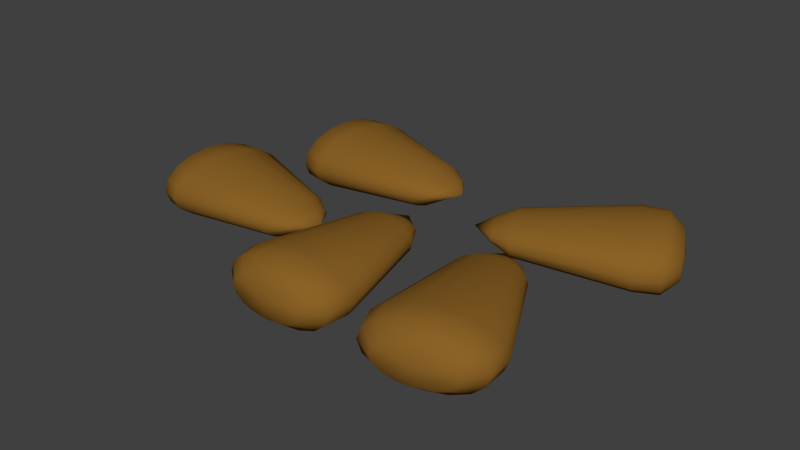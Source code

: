 # Source: almonds.blend  (saved by Blender 2.68.0; exported with 4.5.12 LTS)
import bpy
from mathutils import Matrix  # noqa: F401  (used for matrix-valued properties, if any)

bpy.ops.wm.read_factory_settings(use_empty=True)
scene = bpy.context.scene
scene.name = 'Scene'

# ---- collections
col_collection_1 = bpy.data.collections.new('Collection 1'); scene.collection.children.link(col_collection_1)

# ---- materials (node trees are filled in below, after node groups)
mat_brown = bpy.data.materials.new('brown')
mat_brown.alpha_threshold = 0.0
mat_brown.use_transparent_shadow = False
mat_brown.diffuse_color = (0.2598, 0.1229, 0.01991, 1.0)
mat_brown.roughness = 0.5
mat_brown.specular_intensity = 0.09259
mat_brown.line_color = (0.0, 0.0, 0.0, 1.0)

# ---- material node trees

# ---- world
world_world = bpy.data.worlds.new('World'); scene.world = world_world
world_world.color = (0.05088, 0.05088, 0.05088)
world_world.use_sun_shadow = False
world_world.sun_shadow_jitter_overblur = 0.0
world_world.cycles.sampling_method = 'MANUAL'
world_world.cycles.sample_map_resolution = 256

# ---- meshes
me_cone = bpy.data.meshes.new('Cone')
me_cone.from_pydata([(4.692e-07, -0.01595, -1.201), (4.924e-07, 0.3386, -1.011), (0.2361, 0.3127, -1.011), (0.4363, 0.2388, -1.008), (0.57, 0.1282, -1.004), (0.617, -0.002234, -0.9998), (0.57, -0.1327, -0.9954), (0.4363, -0.2433, -0.9916), (4.692e-07, 0.06535, 0.8718), (0.2361, -0.3172, -0.9891), (5.855e-07, -0.3431, -0.9882), (-0.2361, -0.3172, -0.9891), (-0.4363, -0.2433, -0.9916), (-0.57, -0.1327, -0.9954), (-0.617, -0.002234, -0.9998), (-0.57, 0.1282, -1.004), (-0.4363, 0.2388, -1.008), (-0.2361, 0.3127, -1.011), (0.4165, -0.0132, -1.161), (-0.2945, 0.133, -1.17), (-0.1594, -0.2043, -1.148), (0.2945, 0.133, -1.17), (-0.4165, -0.0132, -1.161), (0.1594, -0.2043, -1.148), (0.3848, -0.09235, -1.155), (6.234e-07, 0.1936, -1.174), (-0.1594, 0.1779, -1.173), (-0.2945, -0.1595, -1.151), (0.3848, 0.06595, -1.166), (-0.3848, 0.06595, -1.166), (6.428e-07, -0.22, -1.147), (0.2945, -0.1595, -1.151), (0.1594, 0.1779, -1.173), (-0.3848, -0.09235, -1.155), (0.1446, -0.1231, 0.4693), (0.1445, 0.2573, 0.4501), (-0.3485, 0.146, 0.4563), (0.0001385, -0.1387, 0.4702), (0.2669, 0.2127, 0.4523), (-0.2667, 0.2127, 0.4528), (-0.1443, -0.123, 0.4696), (0.3488, 0.1459, 0.4557), (-0.1443, 0.2573, 0.4503), (-0.2667, -0.07835, 0.4676), (0.3775, 0.06706, 0.4596), (-0.3485, -0.01154, 0.4643), (0.3488, -0.01173, 0.4635), (7.099e-05, 0.273, 0.4494), (0.267, -0.07852, 0.4669), (-0.3772, 0.06723, 0.4603), (0.4764, -0.2336, -0.7207), (0.2578, 0.3073, -0.7466), (0.4764, 0.2354, -0.7432), (0.6224, 0.1278, -0.738), (0.6737, 0.000891, -0.732), (0.6224, -0.126, -0.7259), (0.2579, -0.3055, -0.7172), (7.42e-05, -0.3307, -0.7159), (-0.2577, -0.3055, -0.7171), (-0.4763, -0.2336, -0.7204), (-0.6223, -0.1259, -0.7255), (-0.6735, 0.0009756, -0.7316), (-0.6223, 0.1279, -0.7377), (-0.4763, 0.2355, -0.743), (-0.2577, 0.3073, -0.7465), (2.775e-05, 0.3326, -0.7478), (-0.2341, 0.02965, 0.6681), (-0.09694, -0.02215, 0.6705), (0.09698, 0.1546, 0.6615), (0.2342, 0.02957, 0.6677), (0.2342, 0.1028, 0.6641), (-0.234, 0.1029, 0.6644), (-0.09692, 0.1546, 0.6616), (6.561e-05, -0.02946, 0.6707), (0.1793, -0.001465, 0.6693), (-0.1792, -0.001392, 0.6695), (0.1792, 0.1339, 0.6625), (2.766e-05, 0.1619, 0.6611), (-0.2534, 0.06626, 0.6662), (0.2535, 0.06618, 0.6659), (-0.1791, 0.1339, 0.6627), (0.09708, -0.02219, 0.6703)], [], [(0, 25, 32), (0, 32, 21), (0, 21, 28), (0, 28, 18), (0, 18, 24), (0, 24, 31), (0, 31, 23), (0, 23, 30), (0, 30, 20), (0, 20, 27), (0, 27, 33), (0, 33, 22), (0, 22, 29), (0, 29, 19), (0, 19, 26), (0, 26, 25), (65, 47, 35, 51), (51, 35, 38, 52), (52, 38, 41, 53), (53, 41, 44, 54), (54, 44, 46, 55), (55, 46, 48, 50), (50, 48, 34, 56), (56, 34, 37, 57), (57, 37, 40, 58), (58, 40, 43, 59), (59, 43, 45, 60), (60, 45, 49, 61), (61, 49, 36, 62), (62, 36, 39, 63), (63, 39, 42, 64), (64, 42, 47, 65), (24, 6, 7, 31), (33, 13, 14, 22), (18, 5, 6, 24), (27, 12, 13, 33), (28, 4, 5, 18), (20, 11, 12, 27), (26, 17, 1, 25), (21, 3, 4, 28), (30, 10, 11, 20), (19, 16, 17, 26), (32, 2, 3, 21), (23, 9, 10, 30), (29, 15, 16, 19), (25, 1, 2, 32), (31, 7, 9, 23), (22, 14, 15, 29), (79, 8, 69), (75, 8, 66), (70, 8, 79), (67, 8, 75), (72, 8, 77), (76, 8, 70), (73, 8, 67), (80, 8, 72), (68, 8, 76), (81, 8, 73), (71, 8, 80), (77, 8, 68), (74, 8, 81), (78, 8, 71), (69, 8, 74), (66, 8, 78), (1, 65, 51, 2), (2, 51, 52, 3), (3, 52, 53, 4), (4, 53, 54, 5), (5, 54, 55, 6), (6, 55, 50, 7), (7, 50, 56, 9), (9, 56, 57, 10), (10, 57, 58, 11), (11, 58, 59, 12), (12, 59, 60, 13), (13, 60, 61, 14), (14, 61, 62, 15), (15, 62, 63, 16), (16, 63, 64, 17), (17, 64, 65, 1), (44, 79, 69, 46), (37, 73, 67, 40), (48, 74, 81, 34), (38, 76, 70, 41), (47, 77, 68, 35), (42, 72, 77, 47), (36, 71, 80, 39), (40, 67, 75, 43), (34, 81, 73, 37), (45, 66, 78, 49), (41, 70, 79, 44), (35, 68, 76, 38), (46, 69, 74, 48), (43, 75, 66, 45), (39, 80, 72, 42), (49, 78, 71, 36)])
me_cone.polygons.foreach_set('use_smooth', [True] * 96)
_uv = me_cone.uv_layers.new(name='UVMap')
_uv.uv.foreach_set('vector', [0.4481, 0.1553, 0.4635, 0.2327, 0.4161, 0.2411, 0.4481, 0.1553, 0.4161, 0.2411, 0.3718, 0.2439, 0.4481, 0.1553, 0.3718, 0.2439, 0.3342, 0.2376, 0.4481, 0.1553, 0.3342, 0.2376, 0.3063, 0.2197, 0.4481, 0.1553, 0.6037, 0.1606, 0.5847, 0.1876, 0.4481, 0.1553, 0.5847, 0.1876, 0.5526, 0.2079, 0.4481, 0.1553, 0.5526, 0.2079, 0.5103, 0.2222, 0.4481, 0.1553, 0.5103, 0.2222, 0.4637, 0.2326, 0.4481, 0.1553, 0.4637, 0.2326, 0.4162, 0.241, 0.4481, 0.1553, 0.4162, 0.241, 0.3719, 0.2438, 0.4481, 0.1553, 0.3719, 0.2438, 0.3338, 0.2377, 0.4481, 0.1553, 0.3338, 0.2377, 0.3067, 0.2191, 0.4481, 0.1553, 0.6037, 0.1605, 0.5848, 0.1877, 0.4481, 0.1553, 0.5848, 0.1877, 0.5525, 0.208, 0.4481, 0.1553, 0.5525, 0.208, 0.5105, 0.2223, 0.4481, 0.1553, 0.5105, 0.2223, 0.4635, 0.2327, 0.4884, 0.3712, 0.5628, 0.7318, 0.5191, 0.7413, 0.4138, 0.3836, 0.4138, 0.3836, 0.5191, 0.7413, 0.4798, 0.7524, 0.343, 0.3941, 0.343, 0.3941, 0.4798, 0.7524, 0.4476, 0.7649, 0.2834, 0.4023, 0.2834, 0.4023, 0.4476, 0.7649, 0.4239, 0.7792, 0.236, 0.4099, 0.7364, 0.3094, 0.7105, 0.7231, 0.6818, 0.7184, 0.6901, 0.3212, 0.6901, 0.3212, 0.6818, 0.7184, 0.6474, 0.7192, 0.6327, 0.3367, 0.6327, 0.3367, 0.6474, 0.7192, 0.6068, 0.724, 0.5639, 0.3543, 0.5639, 0.3543, 0.6068, 0.724, 0.5626, 0.7318, 0.4882, 0.3715, 0.4882, 0.3715, 0.5626, 0.7318, 0.5192, 0.7414, 0.4135, 0.3837, 0.4135, 0.3837, 0.5192, 0.7414, 0.4796, 0.7521, 0.3427, 0.394, 0.3427, 0.394, 0.4796, 0.7521, 0.4478, 0.7651, 0.2834, 0.4021, 0.2834, 0.4021, 0.4478, 0.7651, 0.4237, 0.7793, 0.2358, 0.4101, 0.7365, 0.3095, 0.7104, 0.7231, 0.6817, 0.7185, 0.6904, 0.3211, 0.6904, 0.3211, 0.6817, 0.7185, 0.6473, 0.7192, 0.6325, 0.3369, 0.6325, 0.3369, 0.6473, 0.7192, 0.6068, 0.724, 0.5641, 0.3541, 0.5641, 0.3541, 0.6068, 0.724, 0.5628, 0.7318, 0.4884, 0.3712, 0.5847, 0.1876, 0.6505, 0.243, 0.6007, 0.2634, 0.5526, 0.2079, 0.3338, 0.2377, 0.2897, 0.314, 0.2387, 0.3044, 0.3067, 0.2191, 0.6037, 0.1606, 0.693, 0.2139, 0.6505, 0.243, 0.5847, 0.1876, 0.3719, 0.2438, 0.3487, 0.3133, 0.2897, 0.314, 0.3338, 0.2377, 0.3342, 0.2376, 0.2901, 0.3142, 0.2388, 0.3043, 0.3063, 0.2197, 0.4162, 0.241, 0.4101, 0.3065, 0.3487, 0.3133, 0.3719, 0.2438, 0.5105, 0.2223, 0.541, 0.2806, 0.4758, 0.2945, 0.4635, 0.2327, 0.3718, 0.2439, 0.3488, 0.3134, 0.2901, 0.3142, 0.3342, 0.2376, 0.4637, 0.2326, 0.4757, 0.2947, 0.4101, 0.3065, 0.4162, 0.241, 0.5525, 0.208, 0.6003, 0.2634, 0.541, 0.2806, 0.5105, 0.2223, 0.4161, 0.2411, 0.4102, 0.3066, 0.3488, 0.3134, 0.3718, 0.2439, 0.5103, 0.2222, 0.5412, 0.2807, 0.4757, 0.2947, 0.4637, 0.2326, 0.5848, 0.1877, 0.6504, 0.2429, 0.6003, 0.2634, 0.5525, 0.208, 0.4635, 0.2327, 0.4758, 0.2945, 0.4102, 0.3066, 0.4161, 0.2411, 0.5526, 0.2079, 0.6007, 0.2634, 0.5412, 0.2807, 0.5103, 0.2222, 0.6037, 0.1605, 0.693, 0.2141, 0.6504, 0.2429, 0.5848, 0.1877, 0.6746, 0.8034, 0.5936, 0.8871, 0.6605, 0.7982, 0.5184, 0.822, 0.5936, 0.8871, 0.4977, 0.8309, 0.498, 0.8305, 0.5937, 0.8873, 0.4868, 0.8405, 0.5458, 0.8138, 0.5936, 0.8871, 0.5184, 0.822, 0.6098, 0.8013, 0.5937, 0.8873, 0.5777, 0.8069, 0.5182, 0.8219, 0.5937, 0.8873, 0.498, 0.8305, 0.5777, 0.8072, 0.5936, 0.8871, 0.5458, 0.8138, 0.6384, 0.798, 0.5937, 0.8873, 0.6098, 0.8013, 0.5459, 0.814, 0.5937, 0.8873, 0.5182, 0.8219, 0.61, 0.8015, 0.5936, 0.8871, 0.5777, 0.8072, 0.6603, 0.7983, 0.5937, 0.8873, 0.6384, 0.798, 0.5777, 0.8069, 0.5937, 0.8873, 0.5459, 0.814, 0.6384, 0.7978, 0.5936, 0.8871, 0.61, 0.8015, 0.6745, 0.8032, 0.5937, 0.8873, 0.6603, 0.7983, 0.6605, 0.7982, 0.5936, 0.8871, 0.6384, 0.7978, 0.4977, 0.8309, 0.5936, 0.8871, 0.4863, 0.8402, 0.4758, 0.2945, 0.4884, 0.3712, 0.4138, 0.3836, 0.4102, 0.3066, 0.4102, 0.3066, 0.4138, 0.3836, 0.343, 0.3941, 0.3488, 0.3134, 0.3488, 0.3134, 0.343, 0.3941, 0.2834, 0.4023, 0.2901, 0.3142, 0.2901, 0.3142, 0.2834, 0.4023, 0.236, 0.4099, 0.2388, 0.3043, 0.693, 0.2139, 0.7364, 0.3094, 0.6901, 0.3212, 0.6505, 0.243, 0.6505, 0.243, 0.6901, 0.3212, 0.6327, 0.3367, 0.6007, 0.2634, 0.6007, 0.2634, 0.6327, 0.3367, 0.5639, 0.3543, 0.5412, 0.2807, 0.5412, 0.2807, 0.5639, 0.3543, 0.4882, 0.3715, 0.4757, 0.2947, 0.4757, 0.2947, 0.4882, 0.3715, 0.4135, 0.3837, 0.4101, 0.3065, 0.4101, 0.3065, 0.4135, 0.3837, 0.3427, 0.394, 0.3487, 0.3133, 0.3487, 0.3133, 0.3427, 0.394, 0.2834, 0.4021, 0.2897, 0.314, 0.2897, 0.314, 0.2834, 0.4021, 0.2358, 0.4101, 0.2387, 0.3044, 0.693, 0.2141, 0.7365, 0.3095, 0.6904, 0.3211, 0.6504, 0.2429, 0.6504, 0.2429, 0.6904, 0.3211, 0.6325, 0.3369, 0.6003, 0.2634, 0.6003, 0.2634, 0.6325, 0.3369, 0.5641, 0.3541, 0.541, 0.2806, 0.541, 0.2806, 0.5641, 0.3541, 0.4884, 0.3712, 0.4758, 0.2945, 0.7105, 0.7231, 0.6746, 0.8034, 0.6605, 0.7982, 0.6818, 0.7184, 0.5626, 0.7318, 0.5777, 0.8072, 0.5458, 0.8138, 0.5192, 0.7414, 0.6474, 0.7192, 0.6384, 0.7978, 0.61, 0.8015, 0.6068, 0.724, 0.4798, 0.7524, 0.5182, 0.8219, 0.498, 0.8305, 0.4476, 0.7649, 0.5628, 0.7318, 0.5777, 0.8069, 0.5459, 0.814, 0.5191, 0.7413, 0.6068, 0.724, 0.6098, 0.8013, 0.5777, 0.8069, 0.5628, 0.7318, 0.6817, 0.7185, 0.6603, 0.7983, 0.6384, 0.798, 0.6473, 0.7192, 0.5192, 0.7414, 0.5458, 0.8138, 0.5184, 0.822, 0.4796, 0.7521, 0.6068, 0.724, 0.61, 0.8015, 0.5777, 0.8072, 0.5626, 0.7318, 0.4478, 0.7651, 0.4977, 0.8309, 0.4863, 0.8402, 0.4237, 0.7793, 0.4476, 0.7649, 0.498, 0.8305, 0.4868, 0.8405, 0.4239, 0.7792, 0.5191, 0.7413, 0.5459, 0.814, 0.5182, 0.8219, 0.4798, 0.7524, 0.6818, 0.7184, 0.6605, 0.7982, 0.6384, 0.7978, 0.6474, 0.7192, 0.4796, 0.7521, 0.5184, 0.822, 0.4977, 0.8309, 0.4478, 0.7651, 0.6473, 0.7192, 0.6384, 0.798, 0.6098, 0.8013, 0.6068, 0.724, 0.7104, 0.7231, 0.6745, 0.8032, 0.6603, 0.7983, 0.6817, 0.7185])
me_cone.materials.append(mat_brown)
me_cone.use_remesh_preserve_volume = False
me_cone.use_remesh_preserve_attributes = False
me_cone.use_mirror_vertex_groups = False
me_cone.update()
me_cone_009 = bpy.data.meshes.new('Cone.009')
me_cone_009.from_pydata([(4.692e-07, -0.01595, -1.201), (4.924e-07, 0.3386, -1.011), (0.2361, 0.3127, -1.011), (0.4363, 0.2388, -1.008), (0.57, 0.1282, -1.004), (0.617, -0.002234, -0.9998), (0.57, -0.1327, -0.9954), (0.4363, -0.2433, -0.9916), (4.692e-07, 0.06535, 0.8718), (0.2361, -0.3172, -0.9891), (5.855e-07, -0.3431, -0.9882), (-0.2361, -0.3172, -0.9891), (-0.4363, -0.2433, -0.9916), (-0.57, -0.1327, -0.9954), (-0.617, -0.002234, -0.9998), (-0.57, 0.1282, -1.004), (-0.4363, 0.2388, -1.008), (-0.2361, 0.3127, -1.011), (0.4165, -0.0132, -1.161), (-0.2945, 0.133, -1.17), (-0.1594, -0.2043, -1.148), (0.2945, 0.133, -1.17), (-0.4165, -0.0132, -1.161), (0.1594, -0.2043, -1.148), (0.3848, -0.09235, -1.155), (6.234e-07, 0.1936, -1.174), (-0.1594, 0.1779, -1.173), (-0.2945, -0.1595, -1.151), (0.3848, 0.06595, -1.166), (-0.3848, 0.06595, -1.166), (6.428e-07, -0.22, -1.147), (0.2945, -0.1595, -1.151), (0.1594, 0.1779, -1.173), (-0.3848, -0.09235, -1.155), (0.1446, -0.1231, 0.4693), (0.1445, 0.2573, 0.4501), (-0.3485, 0.146, 0.4563), (0.0001385, -0.1387, 0.4702), (0.2669, 0.2127, 0.4523), (-0.2667, 0.2127, 0.4528), (-0.1443, -0.123, 0.4696), (0.3488, 0.1459, 0.4557), (-0.1443, 0.2573, 0.4503), (-0.2667, -0.07835, 0.4676), (0.3775, 0.06706, 0.4596), (-0.3485, -0.01154, 0.4643), (0.3488, -0.01173, 0.4635), (7.099e-05, 0.273, 0.4494), (0.267, -0.07852, 0.4669), (-0.3772, 0.06723, 0.4603), (0.4764, -0.2336, -0.7207), (0.2578, 0.3073, -0.7466), (0.4764, 0.2354, -0.7432), (0.6224, 0.1278, -0.738), (0.6737, 0.000891, -0.732), (0.6224, -0.126, -0.7259), (0.2579, -0.3055, -0.7172), (7.42e-05, -0.3307, -0.7159), (-0.2577, -0.3055, -0.7171), (-0.4763, -0.2336, -0.7204), (-0.6223, -0.1259, -0.7255), (-0.6735, 0.0009756, -0.7316), (-0.6223, 0.1279, -0.7377), (-0.4763, 0.2355, -0.743), (-0.2577, 0.3073, -0.7465), (2.775e-05, 0.3326, -0.7478), (-0.2341, 0.02965, 0.6681), (-0.09694, -0.02215, 0.6705), (0.09698, 0.1546, 0.6615), (0.2342, 0.02957, 0.6677), (0.2342, 0.1028, 0.6641), (-0.234, 0.1029, 0.6644), (-0.09692, 0.1546, 0.6616), (6.561e-05, -0.02946, 0.6707), (0.1793, -0.001465, 0.6693), (-0.1792, -0.001392, 0.6695), (0.1792, 0.1339, 0.6625), (2.766e-05, 0.1619, 0.6611), (-0.2534, 0.06626, 0.6662), (0.2535, 0.06618, 0.6659), (-0.1791, 0.1339, 0.6627), (0.09708, -0.02219, 0.6703)], [], [(0, 25, 32), (0, 32, 21), (0, 21, 28), (0, 28, 18), (0, 18, 24), (0, 24, 31), (0, 31, 23), (0, 23, 30), (0, 30, 20), (0, 20, 27), (0, 27, 33), (0, 33, 22), (0, 22, 29), (0, 29, 19), (0, 19, 26), (0, 26, 25), (65, 47, 35, 51), (51, 35, 38, 52), (52, 38, 41, 53), (53, 41, 44, 54), (54, 44, 46, 55), (55, 46, 48, 50), (50, 48, 34, 56), (56, 34, 37, 57), (57, 37, 40, 58), (58, 40, 43, 59), (59, 43, 45, 60), (60, 45, 49, 61), (61, 49, 36, 62), (62, 36, 39, 63), (63, 39, 42, 64), (64, 42, 47, 65), (24, 6, 7, 31), (33, 13, 14, 22), (18, 5, 6, 24), (27, 12, 13, 33), (28, 4, 5, 18), (20, 11, 12, 27), (26, 17, 1, 25), (21, 3, 4, 28), (30, 10, 11, 20), (19, 16, 17, 26), (32, 2, 3, 21), (23, 9, 10, 30), (29, 15, 16, 19), (25, 1, 2, 32), (31, 7, 9, 23), (22, 14, 15, 29), (79, 8, 69), (75, 8, 66), (70, 8, 79), (67, 8, 75), (72, 8, 77), (76, 8, 70), (73, 8, 67), (80, 8, 72), (68, 8, 76), (81, 8, 73), (71, 8, 80), (77, 8, 68), (74, 8, 81), (78, 8, 71), (69, 8, 74), (66, 8, 78), (1, 65, 51, 2), (2, 51, 52, 3), (3, 52, 53, 4), (4, 53, 54, 5), (5, 54, 55, 6), (6, 55, 50, 7), (7, 50, 56, 9), (9, 56, 57, 10), (10, 57, 58, 11), (11, 58, 59, 12), (12, 59, 60, 13), (13, 60, 61, 14), (14, 61, 62, 15), (15, 62, 63, 16), (16, 63, 64, 17), (17, 64, 65, 1), (44, 79, 69, 46), (37, 73, 67, 40), (48, 74, 81, 34), (38, 76, 70, 41), (47, 77, 68, 35), (42, 72, 77, 47), (36, 71, 80, 39), (40, 67, 75, 43), (34, 81, 73, 37), (45, 66, 78, 49), (41, 70, 79, 44), (35, 68, 76, 38), (46, 69, 74, 48), (43, 75, 66, 45), (39, 80, 72, 42), (49, 78, 71, 36)])
me_cone_009.polygons.foreach_set('use_smooth', [True] * 96)
_uv = me_cone_009.uv_layers.new(name='UVMap')
_uv.uv.foreach_set('vector', [0.4481, 0.1553, 0.4635, 0.2327, 0.4161, 0.2411, 0.4481, 0.1553, 0.4161, 0.2411, 0.3718, 0.2439, 0.4481, 0.1553, 0.3718, 0.2439, 0.3342, 0.2376, 0.4481, 0.1553, 0.3342, 0.2376, 0.3063, 0.2197, 0.4481, 0.1553, 0.6037, 0.1606, 0.5847, 0.1876, 0.4481, 0.1553, 0.5847, 0.1876, 0.5526, 0.2079, 0.4481, 0.1553, 0.5526, 0.2079, 0.5103, 0.2222, 0.4481, 0.1553, 0.5103, 0.2222, 0.4637, 0.2326, 0.4481, 0.1553, 0.4637, 0.2326, 0.4162, 0.241, 0.4481, 0.1553, 0.4162, 0.241, 0.3719, 0.2438, 0.4481, 0.1553, 0.3719, 0.2438, 0.3338, 0.2377, 0.4481, 0.1553, 0.3338, 0.2377, 0.3067, 0.2191, 0.4481, 0.1553, 0.6037, 0.1605, 0.5848, 0.1877, 0.4481, 0.1553, 0.5848, 0.1877, 0.5525, 0.208, 0.4481, 0.1553, 0.5525, 0.208, 0.5105, 0.2223, 0.4481, 0.1553, 0.5105, 0.2223, 0.4635, 0.2327, 0.4884, 0.3712, 0.5628, 0.7318, 0.5191, 0.7413, 0.4138, 0.3836, 0.4138, 0.3836, 0.5191, 0.7413, 0.4798, 0.7524, 0.343, 0.3941, 0.343, 0.3941, 0.4798, 0.7524, 0.4476, 0.7649, 0.2834, 0.4023, 0.2834, 0.4023, 0.4476, 0.7649, 0.4239, 0.7792, 0.236, 0.4099, 0.7364, 0.3094, 0.7105, 0.7231, 0.6818, 0.7184, 0.6901, 0.3212, 0.6901, 0.3212, 0.6818, 0.7184, 0.6474, 0.7192, 0.6327, 0.3367, 0.6327, 0.3367, 0.6474, 0.7192, 0.6068, 0.724, 0.5639, 0.3543, 0.5639, 0.3543, 0.6068, 0.724, 0.5626, 0.7318, 0.4882, 0.3715, 0.4882, 0.3715, 0.5626, 0.7318, 0.5192, 0.7414, 0.4135, 0.3837, 0.4135, 0.3837, 0.5192, 0.7414, 0.4796, 0.7521, 0.3427, 0.394, 0.3427, 0.394, 0.4796, 0.7521, 0.4478, 0.7651, 0.2834, 0.4021, 0.2834, 0.4021, 0.4478, 0.7651, 0.4237, 0.7793, 0.2358, 0.4101, 0.7365, 0.3095, 0.7104, 0.7231, 0.6817, 0.7185, 0.6904, 0.3211, 0.6904, 0.3211, 0.6817, 0.7185, 0.6473, 0.7192, 0.6325, 0.3369, 0.6325, 0.3369, 0.6473, 0.7192, 0.6068, 0.724, 0.5641, 0.3541, 0.5641, 0.3541, 0.6068, 0.724, 0.5628, 0.7318, 0.4884, 0.3712, 0.5847, 0.1876, 0.6505, 0.243, 0.6007, 0.2634, 0.5526, 0.2079, 0.3338, 0.2377, 0.2897, 0.314, 0.2387, 0.3044, 0.3067, 0.2191, 0.6037, 0.1606, 0.693, 0.2139, 0.6505, 0.243, 0.5847, 0.1876, 0.3719, 0.2438, 0.3487, 0.3133, 0.2897, 0.314, 0.3338, 0.2377, 0.3342, 0.2376, 0.2901, 0.3142, 0.2388, 0.3043, 0.3063, 0.2197, 0.4162, 0.241, 0.4101, 0.3065, 0.3487, 0.3133, 0.3719, 0.2438, 0.5105, 0.2223, 0.541, 0.2806, 0.4758, 0.2945, 0.4635, 0.2327, 0.3718, 0.2439, 0.3488, 0.3134, 0.2901, 0.3142, 0.3342, 0.2376, 0.4637, 0.2326, 0.4757, 0.2947, 0.4101, 0.3065, 0.4162, 0.241, 0.5525, 0.208, 0.6003, 0.2634, 0.541, 0.2806, 0.5105, 0.2223, 0.4161, 0.2411, 0.4102, 0.3066, 0.3488, 0.3134, 0.3718, 0.2439, 0.5103, 0.2222, 0.5412, 0.2807, 0.4757, 0.2947, 0.4637, 0.2326, 0.5848, 0.1877, 0.6504, 0.2429, 0.6003, 0.2634, 0.5525, 0.208, 0.4635, 0.2327, 0.4758, 0.2945, 0.4102, 0.3066, 0.4161, 0.2411, 0.5526, 0.2079, 0.6007, 0.2634, 0.5412, 0.2807, 0.5103, 0.2222, 0.6037, 0.1605, 0.693, 0.2141, 0.6504, 0.2429, 0.5848, 0.1877, 0.6746, 0.8034, 0.5936, 0.8871, 0.6605, 0.7982, 0.5184, 0.822, 0.5936, 0.8871, 0.4977, 0.8309, 0.498, 0.8305, 0.5937, 0.8873, 0.4868, 0.8405, 0.5458, 0.8138, 0.5936, 0.8871, 0.5184, 0.822, 0.6098, 0.8013, 0.5937, 0.8873, 0.5777, 0.8069, 0.5182, 0.8219, 0.5937, 0.8873, 0.498, 0.8305, 0.5777, 0.8072, 0.5936, 0.8871, 0.5458, 0.8138, 0.6384, 0.798, 0.5937, 0.8873, 0.6098, 0.8013, 0.5459, 0.814, 0.5937, 0.8873, 0.5182, 0.8219, 0.61, 0.8015, 0.5936, 0.8871, 0.5777, 0.8072, 0.6603, 0.7983, 0.5937, 0.8873, 0.6384, 0.798, 0.5777, 0.8069, 0.5937, 0.8873, 0.5459, 0.814, 0.6384, 0.7978, 0.5936, 0.8871, 0.61, 0.8015, 0.6745, 0.8032, 0.5937, 0.8873, 0.6603, 0.7983, 0.6605, 0.7982, 0.5936, 0.8871, 0.6384, 0.7978, 0.4977, 0.8309, 0.5936, 0.8871, 0.4863, 0.8402, 0.4758, 0.2945, 0.4884, 0.3712, 0.4138, 0.3836, 0.4102, 0.3066, 0.4102, 0.3066, 0.4138, 0.3836, 0.343, 0.3941, 0.3488, 0.3134, 0.3488, 0.3134, 0.343, 0.3941, 0.2834, 0.4023, 0.2901, 0.3142, 0.2901, 0.3142, 0.2834, 0.4023, 0.236, 0.4099, 0.2388, 0.3043, 0.693, 0.2139, 0.7364, 0.3094, 0.6901, 0.3212, 0.6505, 0.243, 0.6505, 0.243, 0.6901, 0.3212, 0.6327, 0.3367, 0.6007, 0.2634, 0.6007, 0.2634, 0.6327, 0.3367, 0.5639, 0.3543, 0.5412, 0.2807, 0.5412, 0.2807, 0.5639, 0.3543, 0.4882, 0.3715, 0.4757, 0.2947, 0.4757, 0.2947, 0.4882, 0.3715, 0.4135, 0.3837, 0.4101, 0.3065, 0.4101, 0.3065, 0.4135, 0.3837, 0.3427, 0.394, 0.3487, 0.3133, 0.3487, 0.3133, 0.3427, 0.394, 0.2834, 0.4021, 0.2897, 0.314, 0.2897, 0.314, 0.2834, 0.4021, 0.2358, 0.4101, 0.2387, 0.3044, 0.693, 0.2141, 0.7365, 0.3095, 0.6904, 0.3211, 0.6504, 0.2429, 0.6504, 0.2429, 0.6904, 0.3211, 0.6325, 0.3369, 0.6003, 0.2634, 0.6003, 0.2634, 0.6325, 0.3369, 0.5641, 0.3541, 0.541, 0.2806, 0.541, 0.2806, 0.5641, 0.3541, 0.4884, 0.3712, 0.4758, 0.2945, 0.7105, 0.7231, 0.6746, 0.8034, 0.6605, 0.7982, 0.6818, 0.7184, 0.5626, 0.7318, 0.5777, 0.8072, 0.5458, 0.8138, 0.5192, 0.7414, 0.6474, 0.7192, 0.6384, 0.7978, 0.61, 0.8015, 0.6068, 0.724, 0.4798, 0.7524, 0.5182, 0.8219, 0.498, 0.8305, 0.4476, 0.7649, 0.5628, 0.7318, 0.5777, 0.8069, 0.5459, 0.814, 0.5191, 0.7413, 0.6068, 0.724, 0.6098, 0.8013, 0.5777, 0.8069, 0.5628, 0.7318, 0.6817, 0.7185, 0.6603, 0.7983, 0.6384, 0.798, 0.6473, 0.7192, 0.5192, 0.7414, 0.5458, 0.8138, 0.5184, 0.822, 0.4796, 0.7521, 0.6068, 0.724, 0.61, 0.8015, 0.5777, 0.8072, 0.5626, 0.7318, 0.4478, 0.7651, 0.4977, 0.8309, 0.4863, 0.8402, 0.4237, 0.7793, 0.4476, 0.7649, 0.498, 0.8305, 0.4868, 0.8405, 0.4239, 0.7792, 0.5191, 0.7413, 0.5459, 0.814, 0.5182, 0.8219, 0.4798, 0.7524, 0.6818, 0.7184, 0.6605, 0.7982, 0.6384, 0.7978, 0.6474, 0.7192, 0.4796, 0.7521, 0.5184, 0.822, 0.4977, 0.8309, 0.4478, 0.7651, 0.6473, 0.7192, 0.6384, 0.798, 0.6098, 0.8013, 0.6068, 0.724, 0.7104, 0.7231, 0.6745, 0.8032, 0.6603, 0.7983, 0.6817, 0.7185])
me_cone_009.materials.append(mat_brown)
me_cone_009.use_remesh_preserve_volume = False
me_cone_009.use_remesh_preserve_attributes = False
me_cone_009.use_mirror_vertex_groups = False
me_cone_009.update()
me_cone_008 = bpy.data.meshes.new('Cone.008')
me_cone_008.from_pydata([(4.692e-07, -0.01595, -1.201), (4.924e-07, 0.3386, -1.011), (0.2361, 0.3127, -1.011), (0.4363, 0.2388, -1.008), (0.57, 0.1282, -1.004), (0.617, -0.002234, -0.9998), (0.57, -0.1327, -0.9954), (0.4363, -0.2433, -0.9916), (4.692e-07, 0.06535, 0.8718), (0.2361, -0.3172, -0.9891), (5.855e-07, -0.3431, -0.9882), (-0.2361, -0.3172, -0.9891), (-0.4363, -0.2433, -0.9916), (-0.57, -0.1327, -0.9954), (-0.617, -0.002234, -0.9998), (-0.57, 0.1282, -1.004), (-0.4363, 0.2388, -1.008), (-0.2361, 0.3127, -1.011), (0.4165, -0.0132, -1.161), (-0.2945, 0.133, -1.17), (-0.1594, -0.2043, -1.148), (0.2945, 0.133, -1.17), (-0.4165, -0.0132, -1.161), (0.1594, -0.2043, -1.148), (0.3848, -0.09235, -1.155), (6.234e-07, 0.1936, -1.174), (-0.1594, 0.1779, -1.173), (-0.2945, -0.1595, -1.151), (0.3848, 0.06595, -1.166), (-0.3848, 0.06595, -1.166), (6.428e-07, -0.22, -1.147), (0.2945, -0.1595, -1.151), (0.1594, 0.1779, -1.173), (-0.3848, -0.09235, -1.155), (0.1446, -0.1231, 0.4693), (0.1445, 0.2573, 0.4501), (-0.3485, 0.146, 0.4563), (0.0001385, -0.1387, 0.4702), (0.2669, 0.2127, 0.4523), (-0.2667, 0.2127, 0.4528), (-0.1443, -0.123, 0.4696), (0.3488, 0.1459, 0.4557), (-0.1443, 0.2573, 0.4503), (-0.2667, -0.07835, 0.4676), (0.3775, 0.06706, 0.4596), (-0.3485, -0.01154, 0.4643), (0.3488, -0.01173, 0.4635), (7.099e-05, 0.273, 0.4494), (0.267, -0.07852, 0.4669), (-0.3772, 0.06723, 0.4603), (0.4764, -0.2336, -0.7207), (0.2578, 0.3073, -0.7466), (0.4764, 0.2354, -0.7432), (0.6224, 0.1278, -0.738), (0.6737, 0.000891, -0.732), (0.6224, -0.126, -0.7259), (0.2579, -0.3055, -0.7172), (7.42e-05, -0.3307, -0.7159), (-0.2577, -0.3055, -0.7171), (-0.4763, -0.2336, -0.7204), (-0.6223, -0.1259, -0.7255), (-0.6735, 0.0009756, -0.7316), (-0.6223, 0.1279, -0.7377), (-0.4763, 0.2355, -0.743), (-0.2577, 0.3073, -0.7465), (2.775e-05, 0.3326, -0.7478), (-0.2341, 0.02965, 0.6681), (-0.09694, -0.02215, 0.6705), (0.09698, 0.1546, 0.6615), (0.2342, 0.02957, 0.6677), (0.2342, 0.1028, 0.6641), (-0.234, 0.1029, 0.6644), (-0.09692, 0.1546, 0.6616), (6.561e-05, -0.02946, 0.6707), (0.1793, -0.001465, 0.6693), (-0.1792, -0.001392, 0.6695), (0.1792, 0.1339, 0.6625), (2.766e-05, 0.1619, 0.6611), (-0.2534, 0.06626, 0.6662), (0.2535, 0.06618, 0.6659), (-0.1791, 0.1339, 0.6627), (0.09708, -0.02219, 0.6703)], [], [(0, 25, 32), (0, 32, 21), (0, 21, 28), (0, 28, 18), (0, 18, 24), (0, 24, 31), (0, 31, 23), (0, 23, 30), (0, 30, 20), (0, 20, 27), (0, 27, 33), (0, 33, 22), (0, 22, 29), (0, 29, 19), (0, 19, 26), (0, 26, 25), (65, 47, 35, 51), (51, 35, 38, 52), (52, 38, 41, 53), (53, 41, 44, 54), (54, 44, 46, 55), (55, 46, 48, 50), (50, 48, 34, 56), (56, 34, 37, 57), (57, 37, 40, 58), (58, 40, 43, 59), (59, 43, 45, 60), (60, 45, 49, 61), (61, 49, 36, 62), (62, 36, 39, 63), (63, 39, 42, 64), (64, 42, 47, 65), (24, 6, 7, 31), (33, 13, 14, 22), (18, 5, 6, 24), (27, 12, 13, 33), (28, 4, 5, 18), (20, 11, 12, 27), (26, 17, 1, 25), (21, 3, 4, 28), (30, 10, 11, 20), (19, 16, 17, 26), (32, 2, 3, 21), (23, 9, 10, 30), (29, 15, 16, 19), (25, 1, 2, 32), (31, 7, 9, 23), (22, 14, 15, 29), (79, 8, 69), (75, 8, 66), (70, 8, 79), (67, 8, 75), (72, 8, 77), (76, 8, 70), (73, 8, 67), (80, 8, 72), (68, 8, 76), (81, 8, 73), (71, 8, 80), (77, 8, 68), (74, 8, 81), (78, 8, 71), (69, 8, 74), (66, 8, 78), (1, 65, 51, 2), (2, 51, 52, 3), (3, 52, 53, 4), (4, 53, 54, 5), (5, 54, 55, 6), (6, 55, 50, 7), (7, 50, 56, 9), (9, 56, 57, 10), (10, 57, 58, 11), (11, 58, 59, 12), (12, 59, 60, 13), (13, 60, 61, 14), (14, 61, 62, 15), (15, 62, 63, 16), (16, 63, 64, 17), (17, 64, 65, 1), (44, 79, 69, 46), (37, 73, 67, 40), (48, 74, 81, 34), (38, 76, 70, 41), (47, 77, 68, 35), (42, 72, 77, 47), (36, 71, 80, 39), (40, 67, 75, 43), (34, 81, 73, 37), (45, 66, 78, 49), (41, 70, 79, 44), (35, 68, 76, 38), (46, 69, 74, 48), (43, 75, 66, 45), (39, 80, 72, 42), (49, 78, 71, 36)])
me_cone_008.polygons.foreach_set('use_smooth', [True] * 96)
_uv = me_cone_008.uv_layers.new(name='UVMap')
_uv.uv.foreach_set('vector', [0.4481, 0.1553, 0.4635, 0.2327, 0.4161, 0.2411, 0.4481, 0.1553, 0.4161, 0.2411, 0.3718, 0.2439, 0.4481, 0.1553, 0.3718, 0.2439, 0.3342, 0.2376, 0.4481, 0.1553, 0.3342, 0.2376, 0.3063, 0.2197, 0.4481, 0.1553, 0.6037, 0.1606, 0.5847, 0.1876, 0.4481, 0.1553, 0.5847, 0.1876, 0.5526, 0.2079, 0.4481, 0.1553, 0.5526, 0.2079, 0.5103, 0.2222, 0.4481, 0.1553, 0.5103, 0.2222, 0.4637, 0.2326, 0.4481, 0.1553, 0.4637, 0.2326, 0.4162, 0.241, 0.4481, 0.1553, 0.4162, 0.241, 0.3719, 0.2438, 0.4481, 0.1553, 0.3719, 0.2438, 0.3338, 0.2377, 0.4481, 0.1553, 0.3338, 0.2377, 0.3067, 0.2191, 0.4481, 0.1553, 0.6037, 0.1605, 0.5848, 0.1877, 0.4481, 0.1553, 0.5848, 0.1877, 0.5525, 0.208, 0.4481, 0.1553, 0.5525, 0.208, 0.5105, 0.2223, 0.4481, 0.1553, 0.5105, 0.2223, 0.4635, 0.2327, 0.4884, 0.3712, 0.5628, 0.7318, 0.5191, 0.7413, 0.4138, 0.3836, 0.4138, 0.3836, 0.5191, 0.7413, 0.4798, 0.7524, 0.343, 0.3941, 0.343, 0.3941, 0.4798, 0.7524, 0.4476, 0.7649, 0.2834, 0.4023, 0.2834, 0.4023, 0.4476, 0.7649, 0.4239, 0.7792, 0.236, 0.4099, 0.7364, 0.3094, 0.7105, 0.7231, 0.6818, 0.7184, 0.6901, 0.3212, 0.6901, 0.3212, 0.6818, 0.7184, 0.6474, 0.7192, 0.6327, 0.3367, 0.6327, 0.3367, 0.6474, 0.7192, 0.6068, 0.724, 0.5639, 0.3543, 0.5639, 0.3543, 0.6068, 0.724, 0.5626, 0.7318, 0.4882, 0.3715, 0.4882, 0.3715, 0.5626, 0.7318, 0.5192, 0.7414, 0.4135, 0.3837, 0.4135, 0.3837, 0.5192, 0.7414, 0.4796, 0.7521, 0.3427, 0.394, 0.3427, 0.394, 0.4796, 0.7521, 0.4478, 0.7651, 0.2834, 0.4021, 0.2834, 0.4021, 0.4478, 0.7651, 0.4237, 0.7793, 0.2358, 0.4101, 0.7365, 0.3095, 0.7104, 0.7231, 0.6817, 0.7185, 0.6904, 0.3211, 0.6904, 0.3211, 0.6817, 0.7185, 0.6473, 0.7192, 0.6325, 0.3369, 0.6325, 0.3369, 0.6473, 0.7192, 0.6068, 0.724, 0.5641, 0.3541, 0.5641, 0.3541, 0.6068, 0.724, 0.5628, 0.7318, 0.4884, 0.3712, 0.5847, 0.1876, 0.6505, 0.243, 0.6007, 0.2634, 0.5526, 0.2079, 0.3338, 0.2377, 0.2897, 0.314, 0.2387, 0.3044, 0.3067, 0.2191, 0.6037, 0.1606, 0.693, 0.2139, 0.6505, 0.243, 0.5847, 0.1876, 0.3719, 0.2438, 0.3487, 0.3133, 0.2897, 0.314, 0.3338, 0.2377, 0.3342, 0.2376, 0.2901, 0.3142, 0.2388, 0.3043, 0.3063, 0.2197, 0.4162, 0.241, 0.4101, 0.3065, 0.3487, 0.3133, 0.3719, 0.2438, 0.5105, 0.2223, 0.541, 0.2806, 0.4758, 0.2945, 0.4635, 0.2327, 0.3718, 0.2439, 0.3488, 0.3134, 0.2901, 0.3142, 0.3342, 0.2376, 0.4637, 0.2326, 0.4757, 0.2947, 0.4101, 0.3065, 0.4162, 0.241, 0.5525, 0.208, 0.6003, 0.2634, 0.541, 0.2806, 0.5105, 0.2223, 0.4161, 0.2411, 0.4102, 0.3066, 0.3488, 0.3134, 0.3718, 0.2439, 0.5103, 0.2222, 0.5412, 0.2807, 0.4757, 0.2947, 0.4637, 0.2326, 0.5848, 0.1877, 0.6504, 0.2429, 0.6003, 0.2634, 0.5525, 0.208, 0.4635, 0.2327, 0.4758, 0.2945, 0.4102, 0.3066, 0.4161, 0.2411, 0.5526, 0.2079, 0.6007, 0.2634, 0.5412, 0.2807, 0.5103, 0.2222, 0.6037, 0.1605, 0.693, 0.2141, 0.6504, 0.2429, 0.5848, 0.1877, 0.6746, 0.8034, 0.5936, 0.8871, 0.6605, 0.7982, 0.5184, 0.822, 0.5936, 0.8871, 0.4977, 0.8309, 0.498, 0.8305, 0.5937, 0.8873, 0.4868, 0.8405, 0.5458, 0.8138, 0.5936, 0.8871, 0.5184, 0.822, 0.6098, 0.8013, 0.5937, 0.8873, 0.5777, 0.8069, 0.5182, 0.8219, 0.5937, 0.8873, 0.498, 0.8305, 0.5777, 0.8072, 0.5936, 0.8871, 0.5458, 0.8138, 0.6384, 0.798, 0.5937, 0.8873, 0.6098, 0.8013, 0.5459, 0.814, 0.5937, 0.8873, 0.5182, 0.8219, 0.61, 0.8015, 0.5936, 0.8871, 0.5777, 0.8072, 0.6603, 0.7983, 0.5937, 0.8873, 0.6384, 0.798, 0.5777, 0.8069, 0.5937, 0.8873, 0.5459, 0.814, 0.6384, 0.7978, 0.5936, 0.8871, 0.61, 0.8015, 0.6745, 0.8032, 0.5937, 0.8873, 0.6603, 0.7983, 0.6605, 0.7982, 0.5936, 0.8871, 0.6384, 0.7978, 0.4977, 0.8309, 0.5936, 0.8871, 0.4863, 0.8402, 0.4758, 0.2945, 0.4884, 0.3712, 0.4138, 0.3836, 0.4102, 0.3066, 0.4102, 0.3066, 0.4138, 0.3836, 0.343, 0.3941, 0.3488, 0.3134, 0.3488, 0.3134, 0.343, 0.3941, 0.2834, 0.4023, 0.2901, 0.3142, 0.2901, 0.3142, 0.2834, 0.4023, 0.236, 0.4099, 0.2388, 0.3043, 0.693, 0.2139, 0.7364, 0.3094, 0.6901, 0.3212, 0.6505, 0.243, 0.6505, 0.243, 0.6901, 0.3212, 0.6327, 0.3367, 0.6007, 0.2634, 0.6007, 0.2634, 0.6327, 0.3367, 0.5639, 0.3543, 0.5412, 0.2807, 0.5412, 0.2807, 0.5639, 0.3543, 0.4882, 0.3715, 0.4757, 0.2947, 0.4757, 0.2947, 0.4882, 0.3715, 0.4135, 0.3837, 0.4101, 0.3065, 0.4101, 0.3065, 0.4135, 0.3837, 0.3427, 0.394, 0.3487, 0.3133, 0.3487, 0.3133, 0.3427, 0.394, 0.2834, 0.4021, 0.2897, 0.314, 0.2897, 0.314, 0.2834, 0.4021, 0.2358, 0.4101, 0.2387, 0.3044, 0.693, 0.2141, 0.7365, 0.3095, 0.6904, 0.3211, 0.6504, 0.2429, 0.6504, 0.2429, 0.6904, 0.3211, 0.6325, 0.3369, 0.6003, 0.2634, 0.6003, 0.2634, 0.6325, 0.3369, 0.5641, 0.3541, 0.541, 0.2806, 0.541, 0.2806, 0.5641, 0.3541, 0.4884, 0.3712, 0.4758, 0.2945, 0.7105, 0.7231, 0.6746, 0.8034, 0.6605, 0.7982, 0.6818, 0.7184, 0.5626, 0.7318, 0.5777, 0.8072, 0.5458, 0.8138, 0.5192, 0.7414, 0.6474, 0.7192, 0.6384, 0.7978, 0.61, 0.8015, 0.6068, 0.724, 0.4798, 0.7524, 0.5182, 0.8219, 0.498, 0.8305, 0.4476, 0.7649, 0.5628, 0.7318, 0.5777, 0.8069, 0.5459, 0.814, 0.5191, 0.7413, 0.6068, 0.724, 0.6098, 0.8013, 0.5777, 0.8069, 0.5628, 0.7318, 0.6817, 0.7185, 0.6603, 0.7983, 0.6384, 0.798, 0.6473, 0.7192, 0.5192, 0.7414, 0.5458, 0.8138, 0.5184, 0.822, 0.4796, 0.7521, 0.6068, 0.724, 0.61, 0.8015, 0.5777, 0.8072, 0.5626, 0.7318, 0.4478, 0.7651, 0.4977, 0.8309, 0.4863, 0.8402, 0.4237, 0.7793, 0.4476, 0.7649, 0.498, 0.8305, 0.4868, 0.8405, 0.4239, 0.7792, 0.5191, 0.7413, 0.5459, 0.814, 0.5182, 0.8219, 0.4798, 0.7524, 0.6818, 0.7184, 0.6605, 0.7982, 0.6384, 0.7978, 0.6474, 0.7192, 0.4796, 0.7521, 0.5184, 0.822, 0.4977, 0.8309, 0.4478, 0.7651, 0.6473, 0.7192, 0.6384, 0.798, 0.6098, 0.8013, 0.6068, 0.724, 0.7104, 0.7231, 0.6745, 0.8032, 0.6603, 0.7983, 0.6817, 0.7185])
me_cone_008.materials.append(mat_brown)
me_cone_008.use_remesh_preserve_volume = False
me_cone_008.use_remesh_preserve_attributes = False
me_cone_008.use_mirror_vertex_groups = False
me_cone_008.update()
me_cone_007 = bpy.data.meshes.new('Cone.007')
me_cone_007.from_pydata([(4.692e-07, -0.01595, -1.201), (4.924e-07, 0.3386, -1.011), (0.2361, 0.3127, -1.011), (0.4363, 0.2388, -1.008), (0.57, 0.1282, -1.004), (0.617, -0.002234, -0.9998), (0.57, -0.1327, -0.9954), (0.4363, -0.2433, -0.9916), (4.692e-07, 0.06535, 0.8718), (0.2361, -0.3172, -0.9891), (5.855e-07, -0.3431, -0.9882), (-0.2361, -0.3172, -0.9891), (-0.4363, -0.2433, -0.9916), (-0.57, -0.1327, -0.9954), (-0.617, -0.002234, -0.9998), (-0.57, 0.1282, -1.004), (-0.4363, 0.2388, -1.008), (-0.2361, 0.3127, -1.011), (0.4165, -0.0132, -1.161), (-0.2945, 0.133, -1.17), (-0.1594, -0.2043, -1.148), (0.2945, 0.133, -1.17), (-0.4165, -0.0132, -1.161), (0.1594, -0.2043, -1.148), (0.3848, -0.09235, -1.155), (6.234e-07, 0.1936, -1.174), (-0.1594, 0.1779, -1.173), (-0.2945, -0.1595, -1.151), (0.3848, 0.06595, -1.166), (-0.3848, 0.06595, -1.166), (6.428e-07, -0.22, -1.147), (0.2945, -0.1595, -1.151), (0.1594, 0.1779, -1.173), (-0.3848, -0.09235, -1.155), (0.1446, -0.1231, 0.4693), (0.1445, 0.2573, 0.4501), (-0.3485, 0.146, 0.4563), (0.0001385, -0.1387, 0.4702), (0.2669, 0.2127, 0.4523), (-0.2667, 0.2127, 0.4528), (-0.1443, -0.123, 0.4696), (0.3488, 0.1459, 0.4557), (-0.1443, 0.2573, 0.4503), (-0.2667, -0.07835, 0.4676), (0.3775, 0.06706, 0.4596), (-0.3485, -0.01154, 0.4643), (0.3488, -0.01173, 0.4635), (7.099e-05, 0.273, 0.4494), (0.267, -0.07852, 0.4669), (-0.3772, 0.06723, 0.4603), (0.4764, -0.2336, -0.7207), (0.2578, 0.3073, -0.7466), (0.4764, 0.2354, -0.7432), (0.6224, 0.1278, -0.738), (0.6737, 0.000891, -0.732), (0.6224, -0.126, -0.7259), (0.2579, -0.3055, -0.7172), (7.42e-05, -0.3307, -0.7159), (-0.2577, -0.3055, -0.7171), (-0.4763, -0.2336, -0.7204), (-0.6223, -0.1259, -0.7255), (-0.6735, 0.0009756, -0.7316), (-0.6223, 0.1279, -0.7377), (-0.4763, 0.2355, -0.743), (-0.2577, 0.3073, -0.7465), (2.775e-05, 0.3326, -0.7478), (-0.2341, 0.02965, 0.6681), (-0.09694, -0.02215, 0.6705), (0.09698, 0.1546, 0.6615), (0.2342, 0.02957, 0.6677), (0.2342, 0.1028, 0.6641), (-0.234, 0.1029, 0.6644), (-0.09692, 0.1546, 0.6616), (6.561e-05, -0.02946, 0.6707), (0.1793, -0.001465, 0.6693), (-0.1792, -0.001392, 0.6695), (0.1792, 0.1339, 0.6625), (2.766e-05, 0.1619, 0.6611), (-0.2534, 0.06626, 0.6662), (0.2535, 0.06618, 0.6659), (-0.1791, 0.1339, 0.6627), (0.09708, -0.02219, 0.6703)], [], [(0, 25, 32), (0, 32, 21), (0, 21, 28), (0, 28, 18), (0, 18, 24), (0, 24, 31), (0, 31, 23), (0, 23, 30), (0, 30, 20), (0, 20, 27), (0, 27, 33), (0, 33, 22), (0, 22, 29), (0, 29, 19), (0, 19, 26), (0, 26, 25), (65, 47, 35, 51), (51, 35, 38, 52), (52, 38, 41, 53), (53, 41, 44, 54), (54, 44, 46, 55), (55, 46, 48, 50), (50, 48, 34, 56), (56, 34, 37, 57), (57, 37, 40, 58), (58, 40, 43, 59), (59, 43, 45, 60), (60, 45, 49, 61), (61, 49, 36, 62), (62, 36, 39, 63), (63, 39, 42, 64), (64, 42, 47, 65), (24, 6, 7, 31), (33, 13, 14, 22), (18, 5, 6, 24), (27, 12, 13, 33), (28, 4, 5, 18), (20, 11, 12, 27), (26, 17, 1, 25), (21, 3, 4, 28), (30, 10, 11, 20), (19, 16, 17, 26), (32, 2, 3, 21), (23, 9, 10, 30), (29, 15, 16, 19), (25, 1, 2, 32), (31, 7, 9, 23), (22, 14, 15, 29), (79, 8, 69), (75, 8, 66), (70, 8, 79), (67, 8, 75), (72, 8, 77), (76, 8, 70), (73, 8, 67), (80, 8, 72), (68, 8, 76), (81, 8, 73), (71, 8, 80), (77, 8, 68), (74, 8, 81), (78, 8, 71), (69, 8, 74), (66, 8, 78), (1, 65, 51, 2), (2, 51, 52, 3), (3, 52, 53, 4), (4, 53, 54, 5), (5, 54, 55, 6), (6, 55, 50, 7), (7, 50, 56, 9), (9, 56, 57, 10), (10, 57, 58, 11), (11, 58, 59, 12), (12, 59, 60, 13), (13, 60, 61, 14), (14, 61, 62, 15), (15, 62, 63, 16), (16, 63, 64, 17), (17, 64, 65, 1), (44, 79, 69, 46), (37, 73, 67, 40), (48, 74, 81, 34), (38, 76, 70, 41), (47, 77, 68, 35), (42, 72, 77, 47), (36, 71, 80, 39), (40, 67, 75, 43), (34, 81, 73, 37), (45, 66, 78, 49), (41, 70, 79, 44), (35, 68, 76, 38), (46, 69, 74, 48), (43, 75, 66, 45), (39, 80, 72, 42), (49, 78, 71, 36)])
me_cone_007.polygons.foreach_set('use_smooth', [True] * 96)
_uv = me_cone_007.uv_layers.new(name='UVMap')
_uv.uv.foreach_set('vector', [0.4481, 0.1553, 0.4635, 0.2327, 0.4161, 0.2411, 0.4481, 0.1553, 0.4161, 0.2411, 0.3718, 0.2439, 0.4481, 0.1553, 0.3718, 0.2439, 0.3342, 0.2376, 0.4481, 0.1553, 0.3342, 0.2376, 0.3063, 0.2197, 0.4481, 0.1553, 0.6037, 0.1606, 0.5847, 0.1876, 0.4481, 0.1553, 0.5847, 0.1876, 0.5526, 0.2079, 0.4481, 0.1553, 0.5526, 0.2079, 0.5103, 0.2222, 0.4481, 0.1553, 0.5103, 0.2222, 0.4637, 0.2326, 0.4481, 0.1553, 0.4637, 0.2326, 0.4162, 0.241, 0.4481, 0.1553, 0.4162, 0.241, 0.3719, 0.2438, 0.4481, 0.1553, 0.3719, 0.2438, 0.3338, 0.2377, 0.4481, 0.1553, 0.3338, 0.2377, 0.3067, 0.2191, 0.4481, 0.1553, 0.6037, 0.1605, 0.5848, 0.1877, 0.4481, 0.1553, 0.5848, 0.1877, 0.5525, 0.208, 0.4481, 0.1553, 0.5525, 0.208, 0.5105, 0.2223, 0.4481, 0.1553, 0.5105, 0.2223, 0.4635, 0.2327, 0.4884, 0.3712, 0.5628, 0.7318, 0.5191, 0.7413, 0.4138, 0.3836, 0.4138, 0.3836, 0.5191, 0.7413, 0.4798, 0.7524, 0.343, 0.3941, 0.343, 0.3941, 0.4798, 0.7524, 0.4476, 0.7649, 0.2834, 0.4023, 0.2834, 0.4023, 0.4476, 0.7649, 0.4239, 0.7792, 0.236, 0.4099, 0.7364, 0.3094, 0.7105, 0.7231, 0.6818, 0.7184, 0.6901, 0.3212, 0.6901, 0.3212, 0.6818, 0.7184, 0.6474, 0.7192, 0.6327, 0.3367, 0.6327, 0.3367, 0.6474, 0.7192, 0.6068, 0.724, 0.5639, 0.3543, 0.5639, 0.3543, 0.6068, 0.724, 0.5626, 0.7318, 0.4882, 0.3715, 0.4882, 0.3715, 0.5626, 0.7318, 0.5192, 0.7414, 0.4135, 0.3837, 0.4135, 0.3837, 0.5192, 0.7414, 0.4796, 0.7521, 0.3427, 0.394, 0.3427, 0.394, 0.4796, 0.7521, 0.4478, 0.7651, 0.2834, 0.4021, 0.2834, 0.4021, 0.4478, 0.7651, 0.4237, 0.7793, 0.2358, 0.4101, 0.7365, 0.3095, 0.7104, 0.7231, 0.6817, 0.7185, 0.6904, 0.3211, 0.6904, 0.3211, 0.6817, 0.7185, 0.6473, 0.7192, 0.6325, 0.3369, 0.6325, 0.3369, 0.6473, 0.7192, 0.6068, 0.724, 0.5641, 0.3541, 0.5641, 0.3541, 0.6068, 0.724, 0.5628, 0.7318, 0.4884, 0.3712, 0.5847, 0.1876, 0.6505, 0.243, 0.6007, 0.2634, 0.5526, 0.2079, 0.3338, 0.2377, 0.2897, 0.314, 0.2387, 0.3044, 0.3067, 0.2191, 0.6037, 0.1606, 0.693, 0.2139, 0.6505, 0.243, 0.5847, 0.1876, 0.3719, 0.2438, 0.3487, 0.3133, 0.2897, 0.314, 0.3338, 0.2377, 0.3342, 0.2376, 0.2901, 0.3142, 0.2388, 0.3043, 0.3063, 0.2197, 0.4162, 0.241, 0.4101, 0.3065, 0.3487, 0.3133, 0.3719, 0.2438, 0.5105, 0.2223, 0.541, 0.2806, 0.4758, 0.2945, 0.4635, 0.2327, 0.3718, 0.2439, 0.3488, 0.3134, 0.2901, 0.3142, 0.3342, 0.2376, 0.4637, 0.2326, 0.4757, 0.2947, 0.4101, 0.3065, 0.4162, 0.241, 0.5525, 0.208, 0.6003, 0.2634, 0.541, 0.2806, 0.5105, 0.2223, 0.4161, 0.2411, 0.4102, 0.3066, 0.3488, 0.3134, 0.3718, 0.2439, 0.5103, 0.2222, 0.5412, 0.2807, 0.4757, 0.2947, 0.4637, 0.2326, 0.5848, 0.1877, 0.6504, 0.2429, 0.6003, 0.2634, 0.5525, 0.208, 0.4635, 0.2327, 0.4758, 0.2945, 0.4102, 0.3066, 0.4161, 0.2411, 0.5526, 0.2079, 0.6007, 0.2634, 0.5412, 0.2807, 0.5103, 0.2222, 0.6037, 0.1605, 0.693, 0.2141, 0.6504, 0.2429, 0.5848, 0.1877, 0.6746, 0.8034, 0.5936, 0.8871, 0.6605, 0.7982, 0.5184, 0.822, 0.5936, 0.8871, 0.4977, 0.8309, 0.498, 0.8305, 0.5937, 0.8873, 0.4868, 0.8405, 0.5458, 0.8138, 0.5936, 0.8871, 0.5184, 0.822, 0.6098, 0.8013, 0.5937, 0.8873, 0.5777, 0.8069, 0.5182, 0.8219, 0.5937, 0.8873, 0.498, 0.8305, 0.5777, 0.8072, 0.5936, 0.8871, 0.5458, 0.8138, 0.6384, 0.798, 0.5937, 0.8873, 0.6098, 0.8013, 0.5459, 0.814, 0.5937, 0.8873, 0.5182, 0.8219, 0.61, 0.8015, 0.5936, 0.8871, 0.5777, 0.8072, 0.6603, 0.7983, 0.5937, 0.8873, 0.6384, 0.798, 0.5777, 0.8069, 0.5937, 0.8873, 0.5459, 0.814, 0.6384, 0.7978, 0.5936, 0.8871, 0.61, 0.8015, 0.6745, 0.8032, 0.5937, 0.8873, 0.6603, 0.7983, 0.6605, 0.7982, 0.5936, 0.8871, 0.6384, 0.7978, 0.4977, 0.8309, 0.5936, 0.8871, 0.4863, 0.8402, 0.4758, 0.2945, 0.4884, 0.3712, 0.4138, 0.3836, 0.4102, 0.3066, 0.4102, 0.3066, 0.4138, 0.3836, 0.343, 0.3941, 0.3488, 0.3134, 0.3488, 0.3134, 0.343, 0.3941, 0.2834, 0.4023, 0.2901, 0.3142, 0.2901, 0.3142, 0.2834, 0.4023, 0.236, 0.4099, 0.2388, 0.3043, 0.693, 0.2139, 0.7364, 0.3094, 0.6901, 0.3212, 0.6505, 0.243, 0.6505, 0.243, 0.6901, 0.3212, 0.6327, 0.3367, 0.6007, 0.2634, 0.6007, 0.2634, 0.6327, 0.3367, 0.5639, 0.3543, 0.5412, 0.2807, 0.5412, 0.2807, 0.5639, 0.3543, 0.4882, 0.3715, 0.4757, 0.2947, 0.4757, 0.2947, 0.4882, 0.3715, 0.4135, 0.3837, 0.4101, 0.3065, 0.4101, 0.3065, 0.4135, 0.3837, 0.3427, 0.394, 0.3487, 0.3133, 0.3487, 0.3133, 0.3427, 0.394, 0.2834, 0.4021, 0.2897, 0.314, 0.2897, 0.314, 0.2834, 0.4021, 0.2358, 0.4101, 0.2387, 0.3044, 0.693, 0.2141, 0.7365, 0.3095, 0.6904, 0.3211, 0.6504, 0.2429, 0.6504, 0.2429, 0.6904, 0.3211, 0.6325, 0.3369, 0.6003, 0.2634, 0.6003, 0.2634, 0.6325, 0.3369, 0.5641, 0.3541, 0.541, 0.2806, 0.541, 0.2806, 0.5641, 0.3541, 0.4884, 0.3712, 0.4758, 0.2945, 0.7105, 0.7231, 0.6746, 0.8034, 0.6605, 0.7982, 0.6818, 0.7184, 0.5626, 0.7318, 0.5777, 0.8072, 0.5458, 0.8138, 0.5192, 0.7414, 0.6474, 0.7192, 0.6384, 0.7978, 0.61, 0.8015, 0.6068, 0.724, 0.4798, 0.7524, 0.5182, 0.8219, 0.498, 0.8305, 0.4476, 0.7649, 0.5628, 0.7318, 0.5777, 0.8069, 0.5459, 0.814, 0.5191, 0.7413, 0.6068, 0.724, 0.6098, 0.8013, 0.5777, 0.8069, 0.5628, 0.7318, 0.6817, 0.7185, 0.6603, 0.7983, 0.6384, 0.798, 0.6473, 0.7192, 0.5192, 0.7414, 0.5458, 0.8138, 0.5184, 0.822, 0.4796, 0.7521, 0.6068, 0.724, 0.61, 0.8015, 0.5777, 0.8072, 0.5626, 0.7318, 0.4478, 0.7651, 0.4977, 0.8309, 0.4863, 0.8402, 0.4237, 0.7793, 0.4476, 0.7649, 0.498, 0.8305, 0.4868, 0.8405, 0.4239, 0.7792, 0.5191, 0.7413, 0.5459, 0.814, 0.5182, 0.8219, 0.4798, 0.7524, 0.6818, 0.7184, 0.6605, 0.7982, 0.6384, 0.7978, 0.6474, 0.7192, 0.4796, 0.7521, 0.5184, 0.822, 0.4977, 0.8309, 0.4478, 0.7651, 0.6473, 0.7192, 0.6384, 0.798, 0.6098, 0.8013, 0.6068, 0.724, 0.7104, 0.7231, 0.6745, 0.8032, 0.6603, 0.7983, 0.6817, 0.7185])
me_cone_007.materials.append(mat_brown)
me_cone_007.use_remesh_preserve_volume = False
me_cone_007.use_remesh_preserve_attributes = False
me_cone_007.use_mirror_vertex_groups = False
me_cone_007.update()
me_cone_006 = bpy.data.meshes.new('Cone.006')
me_cone_006.from_pydata([(4.692e-07, -0.01595, -1.201), (4.924e-07, 0.3386, -1.011), (0.2361, 0.3127, -1.011), (0.4363, 0.2388, -1.008), (0.57, 0.1282, -1.004), (0.617, -0.002234, -0.9998), (0.57, -0.1327, -0.9954), (0.4363, -0.2433, -0.9916), (4.692e-07, 0.06535, 0.8718), (0.2361, -0.3172, -0.9891), (5.855e-07, -0.3431, -0.9882), (-0.2361, -0.3172, -0.9891), (-0.4363, -0.2433, -0.9916), (-0.57, -0.1327, -0.9954), (-0.617, -0.002234, -0.9998), (-0.57, 0.1282, -1.004), (-0.4363, 0.2388, -1.008), (-0.2361, 0.3127, -1.011), (0.4165, -0.0132, -1.161), (-0.2945, 0.133, -1.17), (-0.1594, -0.2043, -1.148), (0.2945, 0.133, -1.17), (-0.4165, -0.0132, -1.161), (0.1594, -0.2043, -1.148), (0.3848, -0.09235, -1.155), (6.234e-07, 0.1936, -1.174), (-0.1594, 0.1779, -1.173), (-0.2945, -0.1595, -1.151), (0.3848, 0.06595, -1.166), (-0.3848, 0.06595, -1.166), (6.428e-07, -0.22, -1.147), (0.2945, -0.1595, -1.151), (0.1594, 0.1779, -1.173), (-0.3848, -0.09235, -1.155), (0.1446, -0.1231, 0.4693), (0.1445, 0.2573, 0.4501), (-0.3485, 0.146, 0.4563), (0.0001385, -0.1387, 0.4702), (0.2669, 0.2127, 0.4523), (-0.2667, 0.2127, 0.4528), (-0.1443, -0.123, 0.4696), (0.3488, 0.1459, 0.4557), (-0.1443, 0.2573, 0.4503), (-0.2667, -0.07835, 0.4676), (0.3775, 0.06706, 0.4596), (-0.3485, -0.01154, 0.4643), (0.3488, -0.01173, 0.4635), (7.099e-05, 0.273, 0.4494), (0.267, -0.07852, 0.4669), (-0.3772, 0.06723, 0.4603), (0.4764, -0.2336, -0.7207), (0.2578, 0.3073, -0.7466), (0.4764, 0.2354, -0.7432), (0.6224, 0.1278, -0.738), (0.6737, 0.000891, -0.732), (0.6224, -0.126, -0.7259), (0.2579, -0.3055, -0.7172), (7.42e-05, -0.3307, -0.7159), (-0.2577, -0.3055, -0.7171), (-0.4763, -0.2336, -0.7204), (-0.6223, -0.1259, -0.7255), (-0.6735, 0.0009756, -0.7316), (-0.6223, 0.1279, -0.7377), (-0.4763, 0.2355, -0.743), (-0.2577, 0.3073, -0.7465), (2.775e-05, 0.3326, -0.7478), (-0.2341, 0.02965, 0.6681), (-0.09694, -0.02215, 0.6705), (0.09698, 0.1546, 0.6615), (0.2342, 0.02957, 0.6677), (0.2342, 0.1028, 0.6641), (-0.234, 0.1029, 0.6644), (-0.09692, 0.1546, 0.6616), (6.561e-05, -0.02946, 0.6707), (0.1793, -0.001465, 0.6693), (-0.1792, -0.001392, 0.6695), (0.1792, 0.1339, 0.6625), (2.766e-05, 0.1619, 0.6611), (-0.2534, 0.06626, 0.6662), (0.2535, 0.06618, 0.6659), (-0.1791, 0.1339, 0.6627), (0.09708, -0.02219, 0.6703)], [], [(0, 25, 32), (0, 32, 21), (0, 21, 28), (0, 28, 18), (0, 18, 24), (0, 24, 31), (0, 31, 23), (0, 23, 30), (0, 30, 20), (0, 20, 27), (0, 27, 33), (0, 33, 22), (0, 22, 29), (0, 29, 19), (0, 19, 26), (0, 26, 25), (65, 47, 35, 51), (51, 35, 38, 52), (52, 38, 41, 53), (53, 41, 44, 54), (54, 44, 46, 55), (55, 46, 48, 50), (50, 48, 34, 56), (56, 34, 37, 57), (57, 37, 40, 58), (58, 40, 43, 59), (59, 43, 45, 60), (60, 45, 49, 61), (61, 49, 36, 62), (62, 36, 39, 63), (63, 39, 42, 64), (64, 42, 47, 65), (24, 6, 7, 31), (33, 13, 14, 22), (18, 5, 6, 24), (27, 12, 13, 33), (28, 4, 5, 18), (20, 11, 12, 27), (26, 17, 1, 25), (21, 3, 4, 28), (30, 10, 11, 20), (19, 16, 17, 26), (32, 2, 3, 21), (23, 9, 10, 30), (29, 15, 16, 19), (25, 1, 2, 32), (31, 7, 9, 23), (22, 14, 15, 29), (79, 8, 69), (75, 8, 66), (70, 8, 79), (67, 8, 75), (72, 8, 77), (76, 8, 70), (73, 8, 67), (80, 8, 72), (68, 8, 76), (81, 8, 73), (71, 8, 80), (77, 8, 68), (74, 8, 81), (78, 8, 71), (69, 8, 74), (66, 8, 78), (1, 65, 51, 2), (2, 51, 52, 3), (3, 52, 53, 4), (4, 53, 54, 5), (5, 54, 55, 6), (6, 55, 50, 7), (7, 50, 56, 9), (9, 56, 57, 10), (10, 57, 58, 11), (11, 58, 59, 12), (12, 59, 60, 13), (13, 60, 61, 14), (14, 61, 62, 15), (15, 62, 63, 16), (16, 63, 64, 17), (17, 64, 65, 1), (44, 79, 69, 46), (37, 73, 67, 40), (48, 74, 81, 34), (38, 76, 70, 41), (47, 77, 68, 35), (42, 72, 77, 47), (36, 71, 80, 39), (40, 67, 75, 43), (34, 81, 73, 37), (45, 66, 78, 49), (41, 70, 79, 44), (35, 68, 76, 38), (46, 69, 74, 48), (43, 75, 66, 45), (39, 80, 72, 42), (49, 78, 71, 36)])
me_cone_006.polygons.foreach_set('use_smooth', [True] * 96)
_uv = me_cone_006.uv_layers.new(name='UVMap')
_uv.uv.foreach_set('vector', [0.4481, 0.1553, 0.4635, 0.2327, 0.4161, 0.2411, 0.4481, 0.1553, 0.4161, 0.2411, 0.3718, 0.2439, 0.4481, 0.1553, 0.3718, 0.2439, 0.3342, 0.2376, 0.4481, 0.1553, 0.3342, 0.2376, 0.3063, 0.2197, 0.4481, 0.1553, 0.6037, 0.1606, 0.5847, 0.1876, 0.4481, 0.1553, 0.5847, 0.1876, 0.5526, 0.2079, 0.4481, 0.1553, 0.5526, 0.2079, 0.5103, 0.2222, 0.4481, 0.1553, 0.5103, 0.2222, 0.4637, 0.2326, 0.4481, 0.1553, 0.4637, 0.2326, 0.4162, 0.241, 0.4481, 0.1553, 0.4162, 0.241, 0.3719, 0.2438, 0.4481, 0.1553, 0.3719, 0.2438, 0.3338, 0.2377, 0.4481, 0.1553, 0.3338, 0.2377, 0.3067, 0.2191, 0.4481, 0.1553, 0.6037, 0.1605, 0.5848, 0.1877, 0.4481, 0.1553, 0.5848, 0.1877, 0.5525, 0.208, 0.4481, 0.1553, 0.5525, 0.208, 0.5105, 0.2223, 0.4481, 0.1553, 0.5105, 0.2223, 0.4635, 0.2327, 0.4884, 0.3712, 0.5628, 0.7318, 0.5191, 0.7413, 0.4138, 0.3836, 0.4138, 0.3836, 0.5191, 0.7413, 0.4798, 0.7524, 0.343, 0.3941, 0.343, 0.3941, 0.4798, 0.7524, 0.4476, 0.7649, 0.2834, 0.4023, 0.2834, 0.4023, 0.4476, 0.7649, 0.4239, 0.7792, 0.236, 0.4099, 0.7364, 0.3094, 0.7105, 0.7231, 0.6818, 0.7184, 0.6901, 0.3212, 0.6901, 0.3212, 0.6818, 0.7184, 0.6474, 0.7192, 0.6327, 0.3367, 0.6327, 0.3367, 0.6474, 0.7192, 0.6068, 0.724, 0.5639, 0.3543, 0.5639, 0.3543, 0.6068, 0.724, 0.5626, 0.7318, 0.4882, 0.3715, 0.4882, 0.3715, 0.5626, 0.7318, 0.5192, 0.7414, 0.4135, 0.3837, 0.4135, 0.3837, 0.5192, 0.7414, 0.4796, 0.7521, 0.3427, 0.394, 0.3427, 0.394, 0.4796, 0.7521, 0.4478, 0.7651, 0.2834, 0.4021, 0.2834, 0.4021, 0.4478, 0.7651, 0.4237, 0.7793, 0.2358, 0.4101, 0.7365, 0.3095, 0.7104, 0.7231, 0.6817, 0.7185, 0.6904, 0.3211, 0.6904, 0.3211, 0.6817, 0.7185, 0.6473, 0.7192, 0.6325, 0.3369, 0.6325, 0.3369, 0.6473, 0.7192, 0.6068, 0.724, 0.5641, 0.3541, 0.5641, 0.3541, 0.6068, 0.724, 0.5628, 0.7318, 0.4884, 0.3712, 0.5847, 0.1876, 0.6505, 0.243, 0.6007, 0.2634, 0.5526, 0.2079, 0.3338, 0.2377, 0.2897, 0.314, 0.2387, 0.3044, 0.3067, 0.2191, 0.6037, 0.1606, 0.693, 0.2139, 0.6505, 0.243, 0.5847, 0.1876, 0.3719, 0.2438, 0.3487, 0.3133, 0.2897, 0.314, 0.3338, 0.2377, 0.3342, 0.2376, 0.2901, 0.3142, 0.2388, 0.3043, 0.3063, 0.2197, 0.4162, 0.241, 0.4101, 0.3065, 0.3487, 0.3133, 0.3719, 0.2438, 0.5105, 0.2223, 0.541, 0.2806, 0.4758, 0.2945, 0.4635, 0.2327, 0.3718, 0.2439, 0.3488, 0.3134, 0.2901, 0.3142, 0.3342, 0.2376, 0.4637, 0.2326, 0.4757, 0.2947, 0.4101, 0.3065, 0.4162, 0.241, 0.5525, 0.208, 0.6003, 0.2634, 0.541, 0.2806, 0.5105, 0.2223, 0.4161, 0.2411, 0.4102, 0.3066, 0.3488, 0.3134, 0.3718, 0.2439, 0.5103, 0.2222, 0.5412, 0.2807, 0.4757, 0.2947, 0.4637, 0.2326, 0.5848, 0.1877, 0.6504, 0.2429, 0.6003, 0.2634, 0.5525, 0.208, 0.4635, 0.2327, 0.4758, 0.2945, 0.4102, 0.3066, 0.4161, 0.2411, 0.5526, 0.2079, 0.6007, 0.2634, 0.5412, 0.2807, 0.5103, 0.2222, 0.6037, 0.1605, 0.693, 0.2141, 0.6504, 0.2429, 0.5848, 0.1877, 0.6746, 0.8034, 0.5936, 0.8871, 0.6605, 0.7982, 0.5184, 0.822, 0.5936, 0.8871, 0.4977, 0.8309, 0.498, 0.8305, 0.5937, 0.8873, 0.4868, 0.8405, 0.5458, 0.8138, 0.5936, 0.8871, 0.5184, 0.822, 0.6098, 0.8013, 0.5937, 0.8873, 0.5777, 0.8069, 0.5182, 0.8219, 0.5937, 0.8873, 0.498, 0.8305, 0.5777, 0.8072, 0.5936, 0.8871, 0.5458, 0.8138, 0.6384, 0.798, 0.5937, 0.8873, 0.6098, 0.8013, 0.5459, 0.814, 0.5937, 0.8873, 0.5182, 0.8219, 0.61, 0.8015, 0.5936, 0.8871, 0.5777, 0.8072, 0.6603, 0.7983, 0.5937, 0.8873, 0.6384, 0.798, 0.5777, 0.8069, 0.5937, 0.8873, 0.5459, 0.814, 0.6384, 0.7978, 0.5936, 0.8871, 0.61, 0.8015, 0.6745, 0.8032, 0.5937, 0.8873, 0.6603, 0.7983, 0.6605, 0.7982, 0.5936, 0.8871, 0.6384, 0.7978, 0.4977, 0.8309, 0.5936, 0.8871, 0.4863, 0.8402, 0.4758, 0.2945, 0.4884, 0.3712, 0.4138, 0.3836, 0.4102, 0.3066, 0.4102, 0.3066, 0.4138, 0.3836, 0.343, 0.3941, 0.3488, 0.3134, 0.3488, 0.3134, 0.343, 0.3941, 0.2834, 0.4023, 0.2901, 0.3142, 0.2901, 0.3142, 0.2834, 0.4023, 0.236, 0.4099, 0.2388, 0.3043, 0.693, 0.2139, 0.7364, 0.3094, 0.6901, 0.3212, 0.6505, 0.243, 0.6505, 0.243, 0.6901, 0.3212, 0.6327, 0.3367, 0.6007, 0.2634, 0.6007, 0.2634, 0.6327, 0.3367, 0.5639, 0.3543, 0.5412, 0.2807, 0.5412, 0.2807, 0.5639, 0.3543, 0.4882, 0.3715, 0.4757, 0.2947, 0.4757, 0.2947, 0.4882, 0.3715, 0.4135, 0.3837, 0.4101, 0.3065, 0.4101, 0.3065, 0.4135, 0.3837, 0.3427, 0.394, 0.3487, 0.3133, 0.3487, 0.3133, 0.3427, 0.394, 0.2834, 0.4021, 0.2897, 0.314, 0.2897, 0.314, 0.2834, 0.4021, 0.2358, 0.4101, 0.2387, 0.3044, 0.693, 0.2141, 0.7365, 0.3095, 0.6904, 0.3211, 0.6504, 0.2429, 0.6504, 0.2429, 0.6904, 0.3211, 0.6325, 0.3369, 0.6003, 0.2634, 0.6003, 0.2634, 0.6325, 0.3369, 0.5641, 0.3541, 0.541, 0.2806, 0.541, 0.2806, 0.5641, 0.3541, 0.4884, 0.3712, 0.4758, 0.2945, 0.7105, 0.7231, 0.6746, 0.8034, 0.6605, 0.7982, 0.6818, 0.7184, 0.5626, 0.7318, 0.5777, 0.8072, 0.5458, 0.8138, 0.5192, 0.7414, 0.6474, 0.7192, 0.6384, 0.7978, 0.61, 0.8015, 0.6068, 0.724, 0.4798, 0.7524, 0.5182, 0.8219, 0.498, 0.8305, 0.4476, 0.7649, 0.5628, 0.7318, 0.5777, 0.8069, 0.5459, 0.814, 0.5191, 0.7413, 0.6068, 0.724, 0.6098, 0.8013, 0.5777, 0.8069, 0.5628, 0.7318, 0.6817, 0.7185, 0.6603, 0.7983, 0.6384, 0.798, 0.6473, 0.7192, 0.5192, 0.7414, 0.5458, 0.8138, 0.5184, 0.822, 0.4796, 0.7521, 0.6068, 0.724, 0.61, 0.8015, 0.5777, 0.8072, 0.5626, 0.7318, 0.4478, 0.7651, 0.4977, 0.8309, 0.4863, 0.8402, 0.4237, 0.7793, 0.4476, 0.7649, 0.498, 0.8305, 0.4868, 0.8405, 0.4239, 0.7792, 0.5191, 0.7413, 0.5459, 0.814, 0.5182, 0.8219, 0.4798, 0.7524, 0.6818, 0.7184, 0.6605, 0.7982, 0.6384, 0.7978, 0.6474, 0.7192, 0.4796, 0.7521, 0.5184, 0.822, 0.4977, 0.8309, 0.4478, 0.7651, 0.6473, 0.7192, 0.6384, 0.798, 0.6098, 0.8013, 0.6068, 0.724, 0.7104, 0.7231, 0.6745, 0.8032, 0.6603, 0.7983, 0.6817, 0.7185])
me_cone_006.materials.append(mat_brown)
me_cone_006.use_remesh_preserve_volume = False
me_cone_006.use_remesh_preserve_attributes = False
me_cone_006.use_mirror_vertex_groups = False
me_cone_006.update()

# ---- objects
ob_cone = bpy.data.objects.new('Cone', me_cone)
ob_cone_004 = bpy.data.objects.new('Cone.004', me_cone_009)
ob_cone_003 = bpy.data.objects.new('Cone.003', me_cone_008)
ob_cone_002 = bpy.data.objects.new('Cone.002', me_cone_007)
ob_cone_001 = bpy.data.objects.new('Cone.001', me_cone_006)

# ---- transforms, parenting, visibility, modifiers, constraints
ob_cone.location = (0.2215, -0.5853, -0.03277)
ob_cone.rotation_euler = (-1.503, 0.0, 0.0)
ob_cone.lineart.crease_threshold = 0.0
ob_cone_004.parent = ob_cone
ob_cone_004.matrix_parent_inverse = Matrix(((1.0, 0.0, -0.0, -0.2215), (0.0, 0.06809, -0.9977, 0.007157), (0.0, 0.9977, 0.06809, 0.5861), (0.0, 0.0, 0.0, 1.0)))
ob_cone_004.location = (-0.5223, 1.126, -0.03277)
ob_cone_004.rotation_euler = (-1.503, 0.0, -1.698)
ob_cone_004.lineart.crease_threshold = 0.0
ob_cone_003.parent = ob_cone
ob_cone_003.matrix_parent_inverse = Matrix(((1.0, 0.0, -0.0, -0.2215), (0.0, 0.06809, -0.9977, 0.007157), (0.0, 0.9977, 0.06809, 0.5861), (0.0, 0.0, 0.0, 1.0)))
ob_cone_003.location = (1.646, 0.9325, -0.03277)
ob_cone_003.rotation_euler = (-1.503, 7.634e-10, 2.023)
ob_cone_003.lineart.crease_threshold = 0.0
ob_cone_002.parent = ob_cone
ob_cone_002.matrix_parent_inverse = Matrix(((1.0, 0.0, -0.0, -0.2215), (0.0, 0.06809, -0.9977, 0.007157), (0.0, 0.9977, 0.06809, 0.5861), (0.0, 0.0, 0.0, 1.0)))
ob_cone_002.location = (-1.178, -0.3573, -0.03277)
ob_cone_002.rotation_euler = (-1.503, 0.0, -1.698)
ob_cone_002.lineart.crease_threshold = 0.0
ob_cone_001.parent = ob_cone
ob_cone_001.matrix_parent_inverse = Matrix(((1.0, 0.0, -0.0, -0.2215), (0.0, 0.06809, -0.9977, 0.007157), (0.0, 0.9977, 0.06809, 0.5861), (0.0, 0.0, 0.0, 1.0)))
ob_cone_001.location = (1.646, -0.5853, -0.03277)
ob_cone_001.rotation_euler = (-1.503, 0.0, 0.2326)
ob_cone_001.lineart.crease_threshold = 0.0

# ---- collection membership
col_collection_1.objects.link(ob_cone)
col_collection_1.objects.link(ob_cone_004)
col_collection_1.objects.link(ob_cone_003)
col_collection_1.objects.link(ob_cone_002)
col_collection_1.objects.link(ob_cone_001)

# ---- scene / render settings (as saved in the file)
scene.frame_start = 1; scene.frame_end = 250; scene.frame_set(1)
scene.render.engine = 'BLENDER_EEVEE_NEXT'
scene.render.image_settings.color_mode = 'RGB'
scene.render.image_settings.compression = 90
scene.render.resolution_percentage = 50
scene.render.dither_intensity = 0.0
scene.cycles.use_denoising = False
scene.cycles.samples = 10
scene.cycles.sampling_pattern = 'TABULATED_SOBOL'
scene.cycles.light_sampling_threshold = 0.0
scene.cycles.use_adaptive_sampling = False
scene.cycles.use_light_tree = False
scene.cycles.blur_glossy = 0.0
scene.cycles.volume_bounces = 1
scene.cycles.pixel_filter_type = 'GAUSSIAN'
scene.cycles.sample_clamp_indirect = 0.0
scene.view_settings.view_transform = 'Standard'
bpy.context.view_layer.update()

# ---- added for rendering (the .blend has no active camera and no usable light): camera, sun
cam_auto = bpy.data.cameras.new('AutoCamera')
cam_auto.lens = 50.0
cam_auto.sensor_width = 36.0
cam_auto.clip_end = 1000.0
ob_auto_camera = bpy.data.objects.new('AutoCamera', cam_auto)
scene.collection.objects.link(ob_auto_camera)
ob_auto_camera.location = (6.63071, -7.54701, 5.03736)
ob_auto_camera.rotation_euler = (1.09748, -7.21219e-08, 0.694738)
scene.camera = ob_auto_camera
light_auto_sun = bpy.data.lights.new('AutoSun', 'SUN')
light_auto_sun.energy = 3.0
light_auto_sun.angle = 0.0523599
ob_auto_sun = bpy.data.objects.new('AutoSun', light_auto_sun)
scene.collection.objects.link(ob_auto_sun)
ob_auto_sun.rotation_euler = (0.872665, 0.174533, 0.523599)
bpy.context.view_layer.update()
